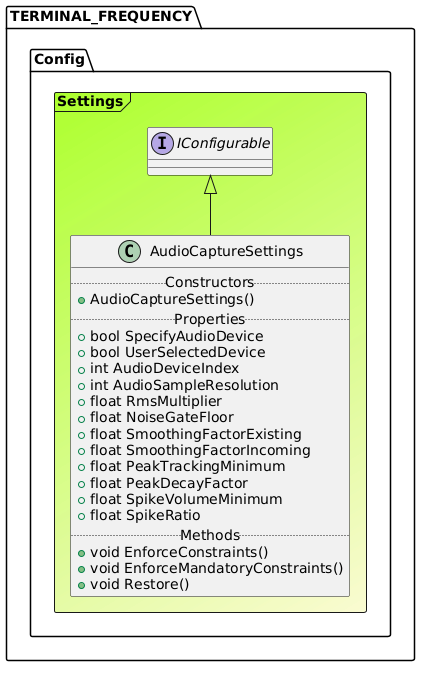

The diagram above was rendered by PlantUML. Its source (embedded in the PNG):
@startuml

Frame TERMINAL_FREQUENCY.Config.Settings #GreenYellow/LightGoldenRodYellow{
interface "IConfigurable" as IConfigurable
class AudioCaptureSettings extends IConfigurable{
.. Constructors ..
+AudioCaptureSettings()
.. Properties ..
+ bool SpecifyAudioDevice
+ bool UserSelectedDevice
+ int AudioDeviceIndex
+ int AudioSampleResolution
+ float RmsMultiplier
+ float NoiseGateFloor
+ float SmoothingFactorExisting
+ float SmoothingFactorIncoming
+ float PeakTrackingMinimum
+ float PeakDecayFactor
+ float SpikeVolumeMinimum
+ float SpikeRatio
.. Methods ..
+void EnforceConstraints()
+void EnforceMandatoryConstraints()
+void Restore()
}
}
@enduml